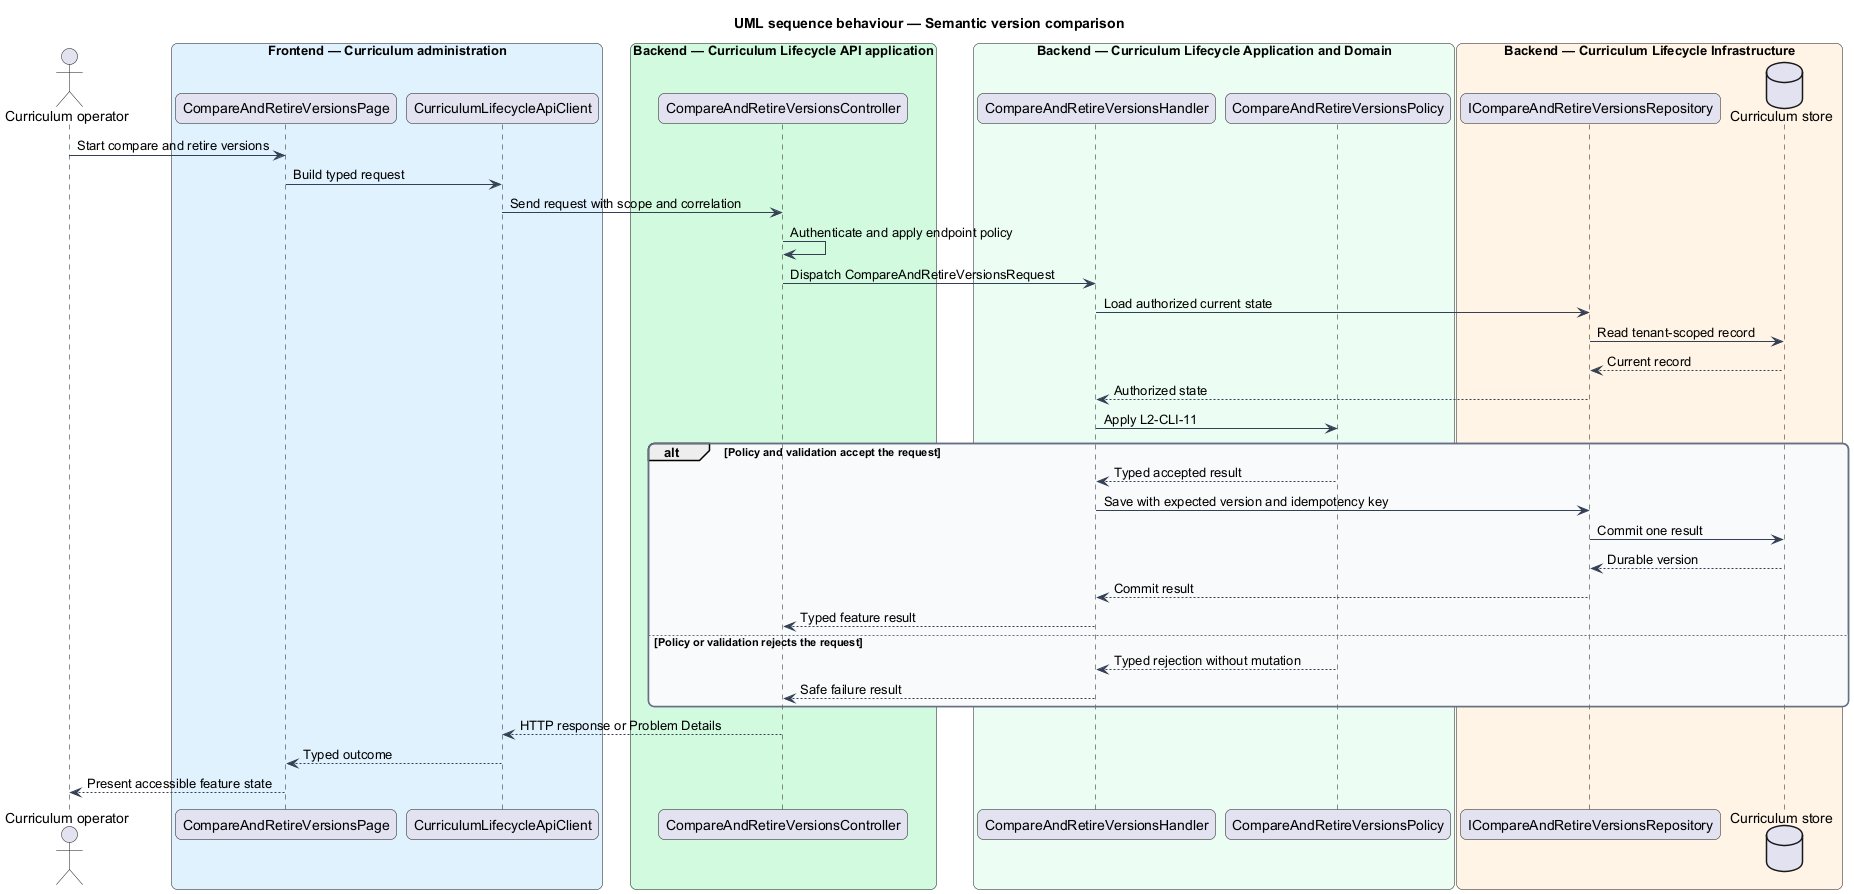

The diagram above was rendered by PlantUML. Its source (embedded in the PNG):
@startuml
title UML sequence behaviour — Semantic version comparison
skinparam backgroundColor #FFFFFF
skinparam shadowing false
skinparam roundcorner 12
skinparam defaultFontName Arial
skinparam ArrowColor #344054
skinparam rectangle {
  BorderColor #344054
  FontColor #101828
}
skinparam package {
  BorderColor #667085
  FontColor #101828
  BackgroundColor #F9FAFB
}
actor "Curriculum operator" as actor
box "Frontend — Curriculum administration" #E0F2FE
  participant "CompareAndRetireVersionsPage" as entry
  participant "CurriculumLifecycleApiClient" as client
end box
box "Backend — Curriculum Lifecycle API application" #D1FADF
  participant "CompareAndRetireVersionsController" as controller
end box
box "Backend — Curriculum Lifecycle Application and Domain" #ECFDF3
  participant "CompareAndRetireVersionsHandler" as handler
  participant "CompareAndRetireVersionsPolicy" as policy
end box
box "Backend — Curriculum Lifecycle Infrastructure" #FFF4E5
  participant "ICompareAndRetireVersionsRepository" as repository
  database "Curriculum store" as store
end box
actor -> entry : Start compare and retire versions
entry -> client : Build typed request
client -> controller : Send request with scope and correlation
controller -> controller : Authenticate and apply endpoint policy
controller -> handler : Dispatch CompareAndRetireVersionsRequest
handler -> repository : Load authorized current state
repository -> store : Read tenant-scoped record
store --> repository : Current record
repository --> handler : Authorized state
handler -> policy : Apply L2-CLI-11
alt Policy and validation accept the request
  policy --> handler : Typed accepted result
  handler -> repository : Save with expected version and idempotency key
  repository -> store : Commit one result
  store --> repository : Durable version
  repository --> handler : Commit result
  handler --> controller : Typed feature result
else Policy or validation rejects the request
  policy --> handler : Typed rejection without mutation
  handler --> controller : Safe failure result
end
controller --> client : HTTP response or Problem Details
client --> entry : Typed outcome
entry --> actor : Present accessible feature state
@enduml